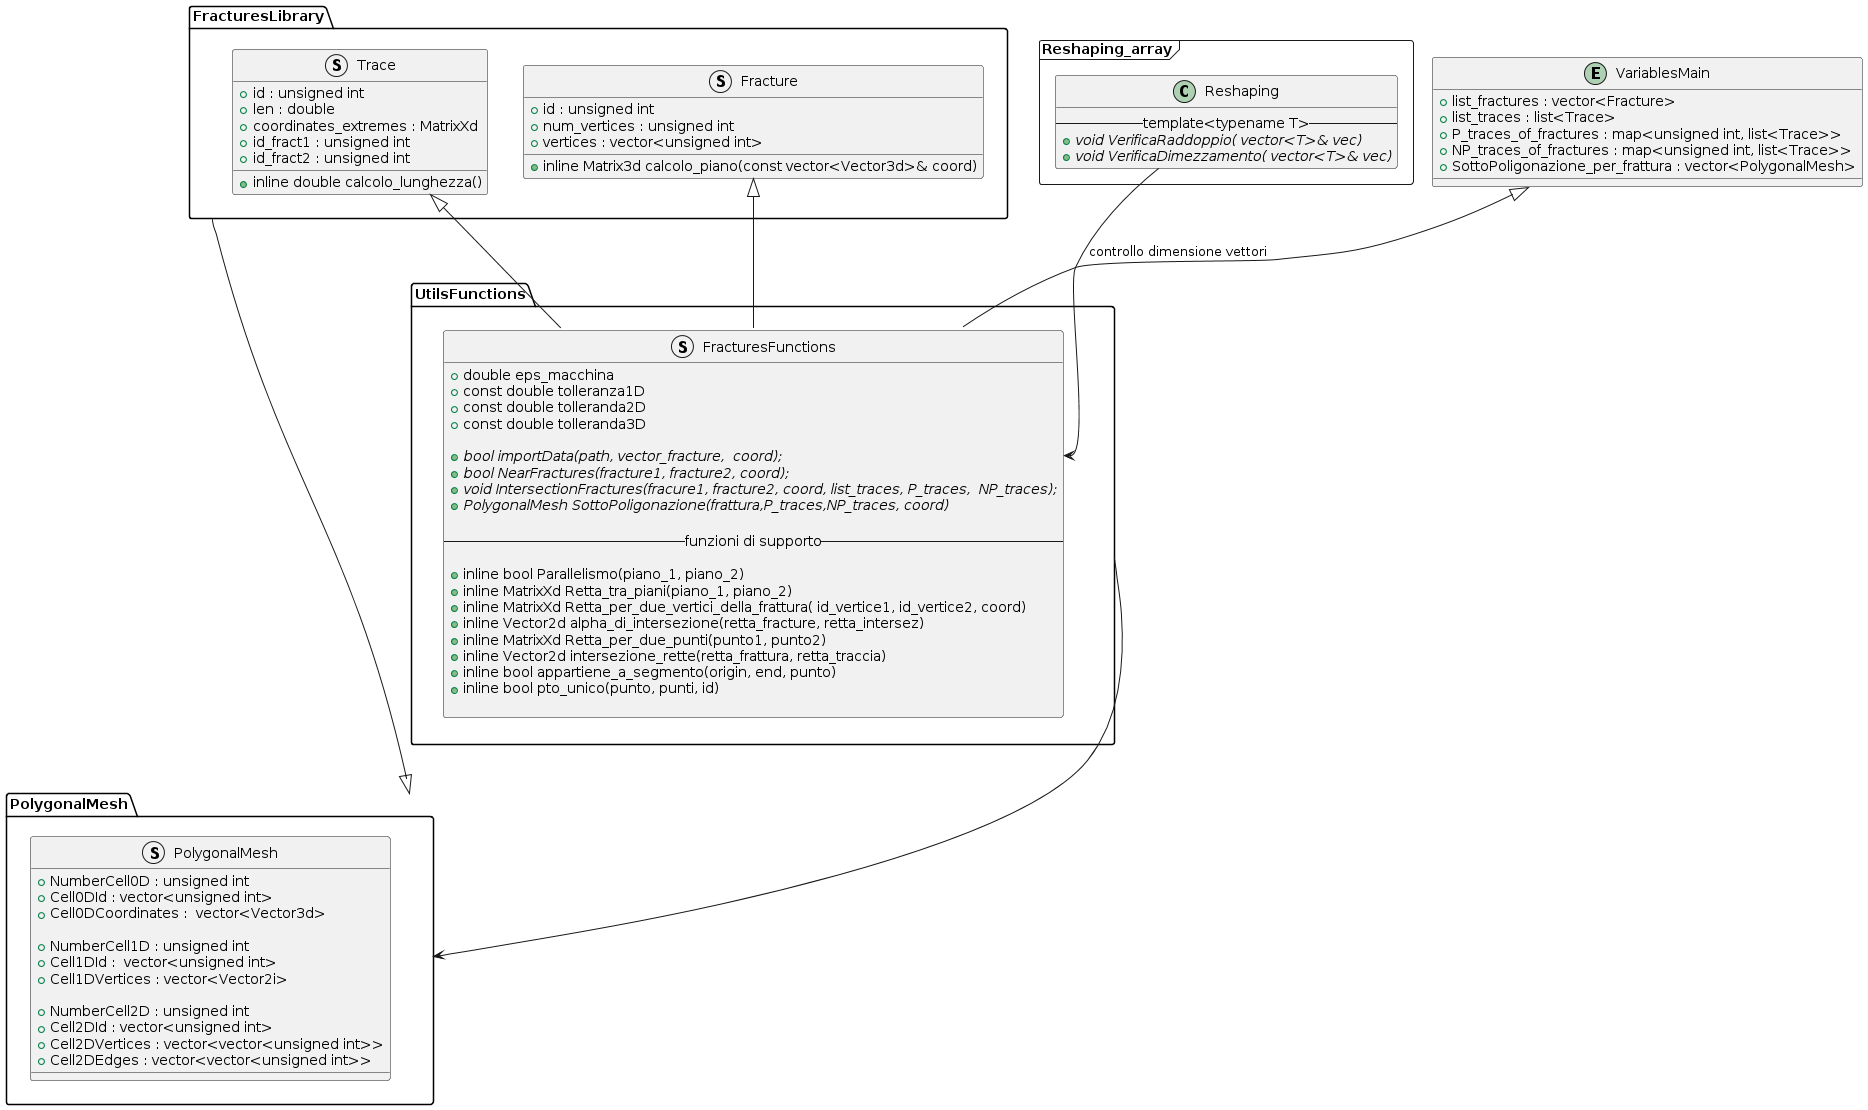

The diagram above was rendered by PlantUML. Its source (embedded in the PNG):
@startuml
package FracturesLibrary <<Folder>> {
struct Trace
{
+ id : unsigned int
+ len : double
+ coordinates_extremes : MatrixXd
+ id_fract1 : unsigned int
+ id_fract2 : unsigned int

+ inline double calcolo_lunghezza()
}


struct Fracture
{
+ id : unsigned int
+ num_vertices : unsigned int
+ vertices : vector<unsigned int>

+ inline Matrix3d calcolo_piano(const vector<Vector3d>& coord)
}
} /'chiusira mainspace FracturesLibrary'/



entity VariablesMain {
+ list_fractures : vector<Fracture> 
+ list_traces : list<Trace> 
+ P_traces_of_fractures : map<unsigned int, list<Trace>> 
+ NP_traces_of_fractures : map<unsigned int, list<Trace>>
+ SottoPoligonazione_per_frattura : vector<PolygonalMesh>
}


package UtilsFunctions <<Folder>>{ 
struct FracturesFunctions { 
+ double eps_macchina
+ const double tolleranza1D
+ const double tolleranda2D
+ const double tolleranda3D

+ bool {abstract} importData(path, vector_fracture,  coord);
+ bool {abstract} NearFractures(fracture1, fracture2, coord);
+ void {abstract} IntersectionFractures(fracure1, fracture2, coord, list_traces, P_traces,  NP_traces);
+ PolygonalMesh {abstract} SottoPoligonazione(frattura,P_traces,NP_traces, coord)

--funzioni di supporto--

+ inline bool Parallelismo(piano_1, piano_2)
+ inline MatrixXd Retta_tra_piani(piano_1, piano_2)
+ inline MatrixXd Retta_per_due_vertici_della_frattura( id_vertice1, id_vertice2, coord)
+ inline Vector2d alpha_di_intersezione(retta_fracture, retta_intersez)
+ inline MatrixXd Retta_per_due_punti(punto1, punto2)
+ inline Vector2d intersezione_rette(retta_frattura, retta_traccia)
+ inline bool appartiene_a_segmento(origin, end, punto)
+ inline bool pto_unico(punto, punti, id)

}
}

Trace <|-- FracturesFunctions
Fracture <|--FracturesFunctions

package Reshaping_array <<Frame>>{

class Reshaping{
--template<typename T>--
+ void {abstract} VerificaRaddoppio( vector<T>& vec)
+ void {abstract} VerificaDimezzamento( vector<T>& vec)
}

} 


Reshaping_array.Reshaping --> FracturesFunctions::importData : controllo dimensione vettori
VariablesMain <|-- FracturesFunctions::intersectionFractures

package PolygonalMesh <<Folder>>{
struct PolygonalMesh{

+ NumberCell0D : unsigned int   
+ Cell0DId : vector<unsigned int>   
+ Cell0DCoordinates :  vector<Vector3d>   

+ NumberCell1D : unsigned int
+ Cell1DId :  vector<unsigned int>  
+ Cell1DVertices : vector<Vector2i>  

+ NumberCell2D : unsigned int 
+ Cell2DId : vector<unsigned int> 
+ Cell2DVertices : vector<vector<unsigned int>>  
+ Cell2DEdges : vector<vector<unsigned int>> 
}

}

PolygonalMesh <|-- FracturesLibrary
UtilsFunctions --> PolygonalMesh
@enduml